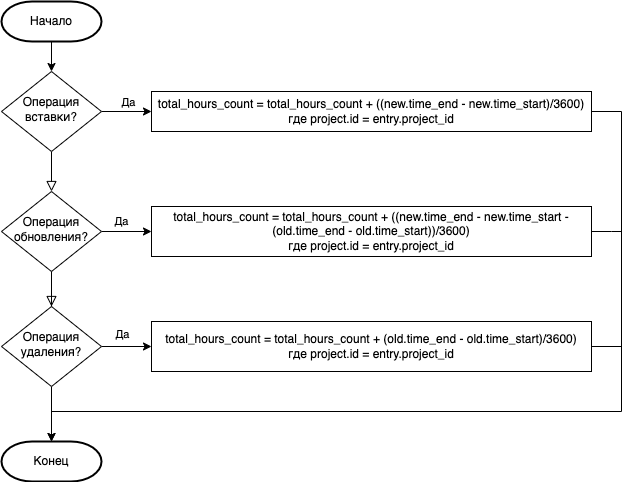

The diagram above was exported from draw.io. Its source (the exported page's mxGraphModel, read from the mxfile embedded in the PNG):
<mxGraphModel dx="954" dy="674" grid="1" gridSize="10" guides="1" tooltips="1" connect="1" arrows="1" fold="1" page="1" pageScale="1" pageWidth="827" pageHeight="1169" math="0" shadow="0">
  <root>
    <mxCell id="WIyWlLk6GJQsqaUBKTNV-0" />
    <mxCell id="WIyWlLk6GJQsqaUBKTNV-1" parent="WIyWlLk6GJQsqaUBKTNV-0" />
    <mxCell id="WIyWlLk6GJQsqaUBKTNV-4" value="" style="rounded=0;html=1;jettySize=auto;orthogonalLoop=1;fontSize=11;endArrow=block;endFill=0;endSize=8;strokeWidth=1;shadow=0;labelBackgroundColor=none;edgeStyle=orthogonalEdgeStyle;" parent="WIyWlLk6GJQsqaUBKTNV-1" source="WIyWlLk6GJQsqaUBKTNV-6" target="WIyWlLk6GJQsqaUBKTNV-10" edge="1">
      <mxGeometry y="20" relative="1" as="geometry">
        <mxPoint as="offset" />
      </mxGeometry>
    </mxCell>
    <mxCell id="aAv8kMrVU4CyxvC6ETkt-8" style="edgeStyle=orthogonalEdgeStyle;rounded=0;orthogonalLoop=1;jettySize=auto;html=1;entryX=0;entryY=0.5;entryDx=0;entryDy=0;" parent="WIyWlLk6GJQsqaUBKTNV-1" source="WIyWlLk6GJQsqaUBKTNV-6" target="aAv8kMrVU4CyxvC6ETkt-7" edge="1">
      <mxGeometry relative="1" as="geometry" />
    </mxCell>
    <mxCell id="aAv8kMrVU4CyxvC6ETkt-16" value="Да&lt;br&gt;" style="edgeLabel;html=1;align=center;verticalAlign=middle;resizable=0;points=[];" parent="aAv8kMrVU4CyxvC6ETkt-8" vertex="1" connectable="0">
      <mxGeometry x="0.04" y="-1" relative="1" as="geometry">
        <mxPoint y="-11" as="offset" />
      </mxGeometry>
    </mxCell>
    <mxCell id="WIyWlLk6GJQsqaUBKTNV-6" value="Операция вставки?" style="rhombus;whiteSpace=wrap;html=1;shadow=0;fontFamily=Helvetica;fontSize=12;align=center;strokeWidth=1;spacing=6;spacingTop=-4;" parent="WIyWlLk6GJQsqaUBKTNV-1" vertex="1">
      <mxGeometry x="170" y="170" width="100" height="80" as="geometry" />
    </mxCell>
    <mxCell id="WIyWlLk6GJQsqaUBKTNV-8" value="" style="rounded=0;html=1;jettySize=auto;orthogonalLoop=1;fontSize=11;endArrow=block;endFill=0;endSize=8;strokeWidth=1;shadow=0;labelBackgroundColor=none;edgeStyle=orthogonalEdgeStyle;" parent="WIyWlLk6GJQsqaUBKTNV-1" source="aAv8kMrVU4CyxvC6ETkt-2" edge="1">
      <mxGeometry x="0.3222" y="20" relative="1" as="geometry">
        <mxPoint as="offset" />
        <mxPoint x="220" y="430" as="targetPoint" />
      </mxGeometry>
    </mxCell>
    <mxCell id="aAv8kMrVU4CyxvC6ETkt-13" style="edgeStyle=orthogonalEdgeStyle;rounded=0;orthogonalLoop=1;jettySize=auto;html=1;entryX=0;entryY=0.5;entryDx=0;entryDy=0;" parent="WIyWlLk6GJQsqaUBKTNV-1" source="WIyWlLk6GJQsqaUBKTNV-10" target="aAv8kMrVU4CyxvC6ETkt-10" edge="1">
      <mxGeometry relative="1" as="geometry" />
    </mxCell>
    <mxCell id="WIyWlLk6GJQsqaUBKTNV-10" value="Операция обновления?" style="rhombus;whiteSpace=wrap;html=1;shadow=0;fontFamily=Helvetica;fontSize=12;align=center;strokeWidth=1;spacing=6;spacingTop=-4;" parent="WIyWlLk6GJQsqaUBKTNV-1" vertex="1">
      <mxGeometry x="170" y="290" width="100" height="80" as="geometry" />
    </mxCell>
    <mxCell id="aAv8kMrVU4CyxvC6ETkt-1" style="edgeStyle=orthogonalEdgeStyle;rounded=0;orthogonalLoop=1;jettySize=auto;html=1;entryX=0.5;entryY=0;entryDx=0;entryDy=0;" parent="WIyWlLk6GJQsqaUBKTNV-1" source="aAv8kMrVU4CyxvC6ETkt-0" target="WIyWlLk6GJQsqaUBKTNV-6" edge="1">
      <mxGeometry relative="1" as="geometry" />
    </mxCell>
    <mxCell id="aAv8kMrVU4CyxvC6ETkt-0" value="Начало" style="strokeWidth=2;html=1;shape=mxgraph.flowchart.terminator;whiteSpace=wrap;" parent="WIyWlLk6GJQsqaUBKTNV-1" vertex="1">
      <mxGeometry x="170" y="100" width="100" height="40" as="geometry" />
    </mxCell>
    <mxCell id="aAv8kMrVU4CyxvC6ETkt-12" style="edgeStyle=orthogonalEdgeStyle;rounded=0;orthogonalLoop=1;jettySize=auto;html=1;entryX=0;entryY=0.5;entryDx=0;entryDy=0;" parent="WIyWlLk6GJQsqaUBKTNV-1" source="aAv8kMrVU4CyxvC6ETkt-2" target="aAv8kMrVU4CyxvC6ETkt-11" edge="1">
      <mxGeometry relative="1" as="geometry" />
    </mxCell>
    <mxCell id="aAv8kMrVU4CyxvC6ETkt-15" style="edgeStyle=orthogonalEdgeStyle;rounded=0;orthogonalLoop=1;jettySize=auto;html=1;entryX=0.5;entryY=0;entryDx=0;entryDy=0;entryPerimeter=0;" parent="WIyWlLk6GJQsqaUBKTNV-1" source="aAv8kMrVU4CyxvC6ETkt-2" target="aAv8kMrVU4CyxvC6ETkt-14" edge="1">
      <mxGeometry relative="1" as="geometry" />
    </mxCell>
    <mxCell id="aAv8kMrVU4CyxvC6ETkt-19" style="edgeStyle=orthogonalEdgeStyle;rounded=0;orthogonalLoop=1;jettySize=auto;html=1;entryX=0.5;entryY=0;entryDx=0;entryDy=0;entryPerimeter=0;" parent="WIyWlLk6GJQsqaUBKTNV-1" source="aAv8kMrVU4CyxvC6ETkt-7" target="aAv8kMrVU4CyxvC6ETkt-14" edge="1">
      <mxGeometry relative="1" as="geometry">
        <Array as="points">
          <mxPoint x="790" y="210" />
          <mxPoint x="790" y="510" />
          <mxPoint x="220" y="510" />
        </Array>
      </mxGeometry>
    </mxCell>
    <mxCell id="aAv8kMrVU4CyxvC6ETkt-7" value="total_hours_count = total_hours_count + ((new.time_end - new.time_start)/3600)&lt;br&gt;где project.id = entry.project_id" style="rounded=0;whiteSpace=wrap;html=1;fontSize=12;glass=0;strokeWidth=1;shadow=0;" parent="WIyWlLk6GJQsqaUBKTNV-1" vertex="1">
      <mxGeometry x="320" y="190" width="440" height="40" as="geometry" />
    </mxCell>
    <mxCell id="aAv8kMrVU4CyxvC6ETkt-20" style="edgeStyle=orthogonalEdgeStyle;rounded=0;orthogonalLoop=1;jettySize=auto;html=1;endArrow=none;endFill=0;" parent="WIyWlLk6GJQsqaUBKTNV-1" source="aAv8kMrVU4CyxvC6ETkt-10" edge="1">
      <mxGeometry relative="1" as="geometry">
        <mxPoint x="790" y="330" as="targetPoint" />
      </mxGeometry>
    </mxCell>
    <mxCell id="aAv8kMrVU4CyxvC6ETkt-10" value="total_hours_count = total_hours_count + ((new.time_end - new.time_start -(old.time_end - old.time_start))/3600)&lt;br&gt;где project.id = entry.project_id" style="rounded=0;whiteSpace=wrap;html=1;fontSize=12;glass=0;strokeWidth=1;shadow=0;" parent="WIyWlLk6GJQsqaUBKTNV-1" vertex="1">
      <mxGeometry x="320" y="305" width="440" height="50" as="geometry" />
    </mxCell>
    <mxCell id="aAv8kMrVU4CyxvC6ETkt-21" style="edgeStyle=orthogonalEdgeStyle;rounded=0;orthogonalLoop=1;jettySize=auto;html=1;endArrow=none;endFill=0;" parent="WIyWlLk6GJQsqaUBKTNV-1" source="aAv8kMrVU4CyxvC6ETkt-11" edge="1">
      <mxGeometry relative="1" as="geometry">
        <mxPoint x="790" y="480" as="targetPoint" />
        <Array as="points">
          <mxPoint x="790" y="445" />
          <mxPoint x="790" y="470" />
        </Array>
      </mxGeometry>
    </mxCell>
    <mxCell id="aAv8kMrVU4CyxvC6ETkt-11" value="total_hours_count = total_hours_count + (old.time_end - old.time_start)/3600)&lt;br&gt;где project.id = entry.project_id" style="rounded=0;whiteSpace=wrap;html=1;fontSize=12;glass=0;strokeWidth=1;shadow=0;" parent="WIyWlLk6GJQsqaUBKTNV-1" vertex="1">
      <mxGeometry x="320" y="420" width="440" height="50" as="geometry" />
    </mxCell>
    <mxCell id="aAv8kMrVU4CyxvC6ETkt-14" value="Конец" style="strokeWidth=2;html=1;shape=mxgraph.flowchart.terminator;whiteSpace=wrap;" parent="WIyWlLk6GJQsqaUBKTNV-1" vertex="1">
      <mxGeometry x="170" y="540" width="100" height="40" as="geometry" />
    </mxCell>
    <mxCell id="aAv8kMrVU4CyxvC6ETkt-17" value="Да&lt;br&gt;" style="edgeLabel;html=1;align=center;verticalAlign=middle;resizable=0;points=[];" parent="WIyWlLk6GJQsqaUBKTNV-1" vertex="1" connectable="0">
      <mxGeometry x="306" y="210" as="geometry">
        <mxPoint x="-17" y="109" as="offset" />
      </mxGeometry>
    </mxCell>
    <mxCell id="aAv8kMrVU4CyxvC6ETkt-18" value="Да&lt;br&gt;" style="edgeLabel;html=1;align=center;verticalAlign=middle;resizable=0;points=[];" parent="WIyWlLk6GJQsqaUBKTNV-1" vertex="1" connectable="0">
      <mxGeometry x="316" y="190" as="geometry">
        <mxPoint x="-26" y="242" as="offset" />
      </mxGeometry>
    </mxCell>
    <mxCell id="aAv8kMrVU4CyxvC6ETkt-22" value="" style="rounded=0;html=1;jettySize=auto;orthogonalLoop=1;fontSize=11;endArrow=block;endFill=0;endSize=8;strokeWidth=1;shadow=0;labelBackgroundColor=none;edgeStyle=orthogonalEdgeStyle;" parent="WIyWlLk6GJQsqaUBKTNV-1" source="WIyWlLk6GJQsqaUBKTNV-10" target="aAv8kMrVU4CyxvC6ETkt-2" edge="1">
      <mxGeometry x="0.3222" y="20" relative="1" as="geometry">
        <mxPoint as="offset" />
        <mxPoint x="220" y="370" as="sourcePoint" />
        <mxPoint x="220" y="430" as="targetPoint" />
      </mxGeometry>
    </mxCell>
    <mxCell id="aAv8kMrVU4CyxvC6ETkt-2" value="Операция удаления?" style="rhombus;whiteSpace=wrap;html=1;shadow=0;fontFamily=Helvetica;fontSize=12;align=center;strokeWidth=1;spacing=6;spacingTop=-4;" parent="WIyWlLk6GJQsqaUBKTNV-1" vertex="1">
      <mxGeometry x="170" y="405" width="100" height="80" as="geometry" />
    </mxCell>
  </root>
</mxGraphModel>